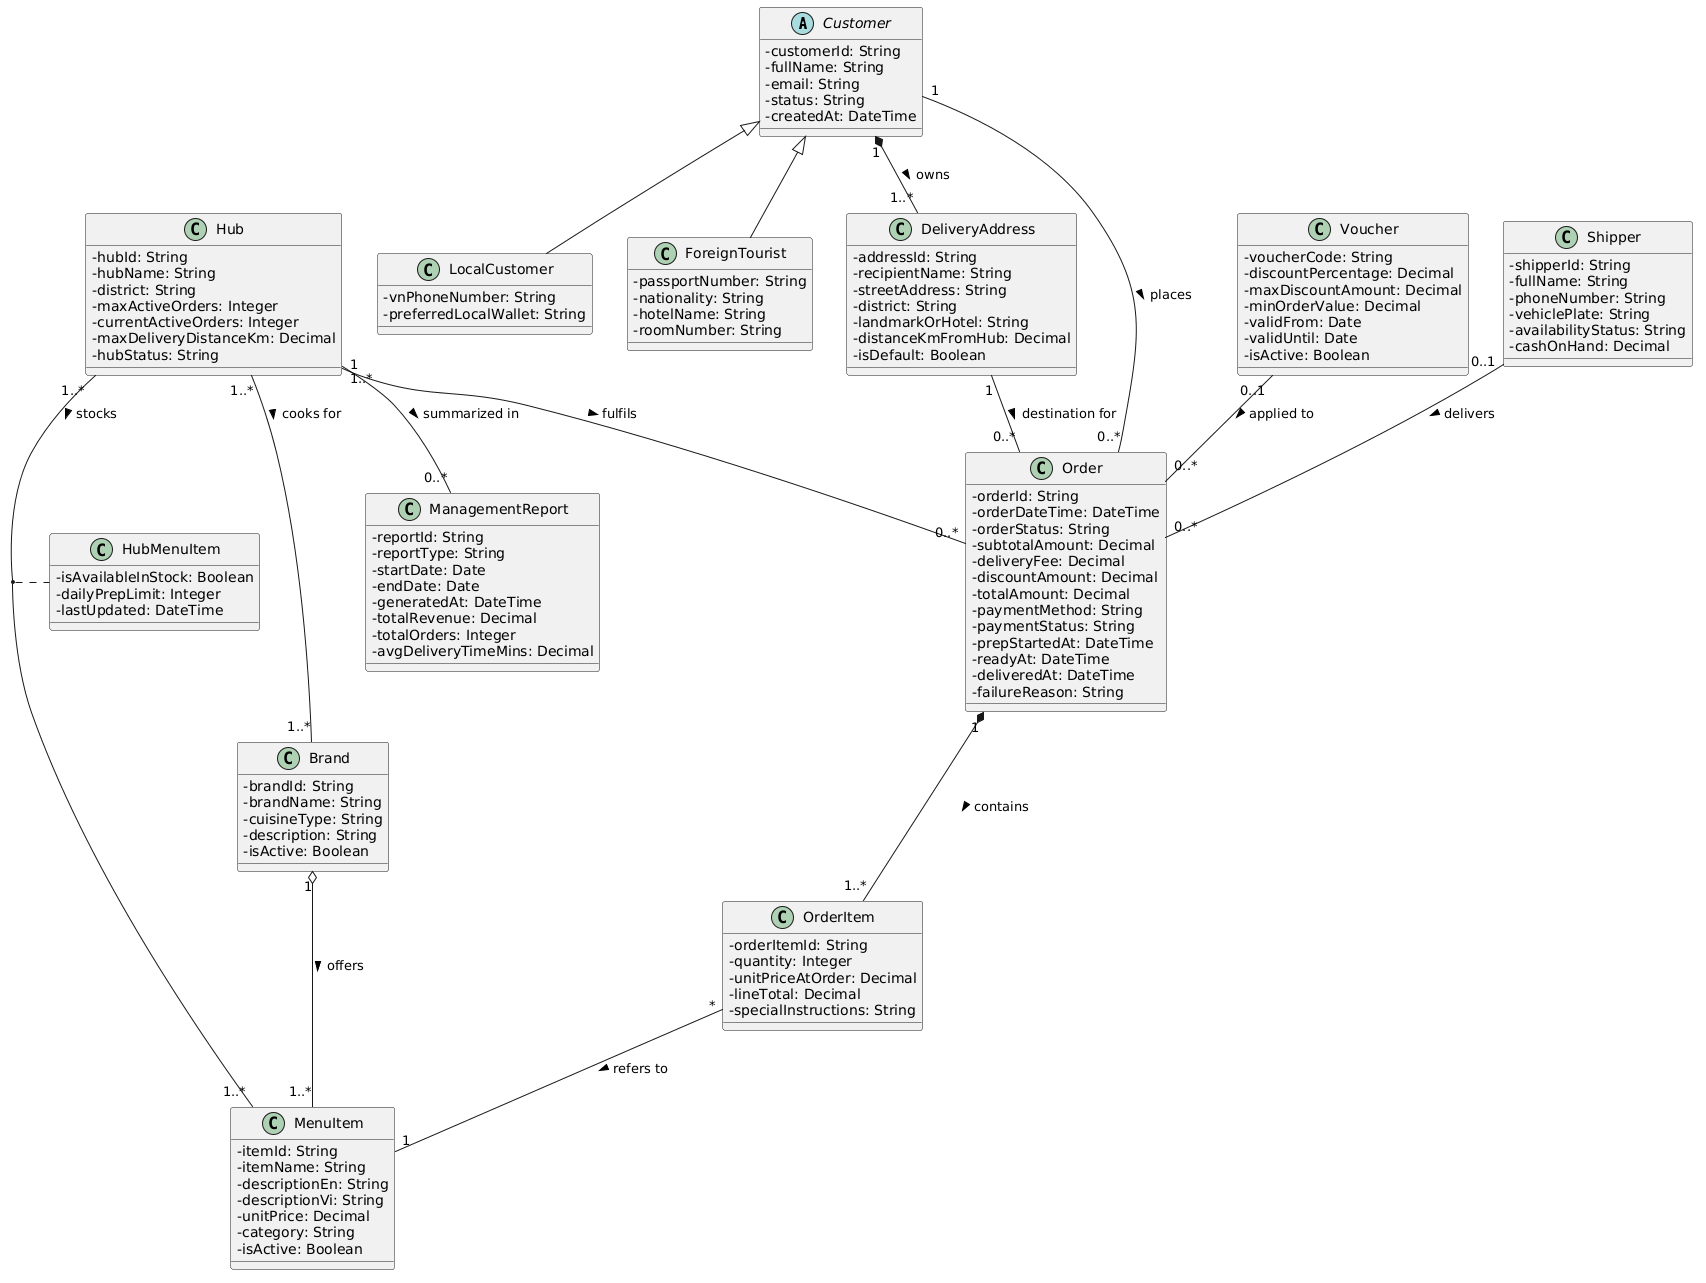

The diagram above was rendered by PlantUML. Its source (embedded in the PNG):
@startuml
skinparam classAttributeIconSize 0
skinparam shadowing false

abstract class Customer {
  - customerId: String
  - fullName: String
  - email: String
  - status: String
  - createdAt: DateTime
}

class LocalCustomer {
  - vnPhoneNumber: String
  - preferredLocalWallet: String
}

class ForeignTourist {
  - passportNumber: String
  - nationality: String
  - hotelName: String
  - roomNumber: String
}

class DeliveryAddress {
  - addressId: String
  - recipientName: String
  - streetAddress: String
  - district: String
  - landmarkOrHotel: String
  - distanceKmFromHub: Decimal
  - isDefault: Boolean
}

class Hub {
  - hubId: String
  - hubName: String
  - district: String
  - maxActiveOrders: Integer
  - currentActiveOrders: Integer
  - maxDeliveryDistanceKm: Decimal
  - hubStatus: String
}

class Brand {
  - brandId: String
  - brandName: String
  - cuisineType: String
  - description: String
  - isActive: Boolean
}

class MenuItem {
  - itemId: String
  - itemName: String
  - descriptionEn: String
  - descriptionVi: String
  - unitPrice: Decimal
  - category: String
  - isActive: Boolean
}

class HubMenuItem {
  - isAvailableInStock: Boolean
  - dailyPrepLimit: Integer
  - lastUpdated: DateTime
}

class Order {
  - orderId: String
  - orderDateTime: DateTime
  - orderStatus: String
  - subtotalAmount: Decimal
  - deliveryFee: Decimal
  - discountAmount: Decimal
  - totalAmount: Decimal
  - paymentMethod: String
  - paymentStatus: String
  - prepStartedAt: DateTime
  - readyAt: DateTime
  - deliveredAt: DateTime
  - failureReason: String
}

class OrderItem {
  - orderItemId: String
  - quantity: Integer
  - unitPriceAtOrder: Decimal
  - lineTotal: Decimal
  - specialInstructions: String
}

class Voucher {
  - voucherCode: String
  - discountPercentage: Decimal
  - maxDiscountAmount: Decimal
  - minOrderValue: Decimal
  - validFrom: Date
  - validUntil: Date
  - isActive: Boolean
}

class Shipper {
  - shipperId: String
  - fullName: String
  - phoneNumber: String
  - vehiclePlate: String
  - availabilityStatus: String
  - cashOnHand: Decimal
}

class ManagementReport {
  - reportId: String
  - reportType: String
  - startDate: Date
  - endDate: Date
  - generatedAt: DateTime
  - totalRevenue: Decimal
  - totalOrders: Integer
  - avgDeliveryTimeMins: Decimal
}

' Generalization
Customer <|-- LocalCustomer
Customer <|-- ForeignTourist

' Whole-Part Composition & Aggregation
Customer "1" *-- "1..*" DeliveryAddress : owns >
Order "1" *-- "1..*" OrderItem : contains >
Brand "1" o-- "1..*" MenuItem : offers >

' Associations & Association Class
Hub "1..*" -- "1..*" Brand : cooks for >
Hub "1..*" -- "1..*" MenuItem : stocks >
(Hub, MenuItem) .. HubMenuItem

Customer "1" -- "0..*" Order : places >
DeliveryAddress "1" -- "0..*" Order : destination for >
Hub "1" -- "0..*" Order : fulfils >
OrderItem "*" -- "1" MenuItem : refers to >
Voucher "0..1" -- "0..*" Order : applied to >
Shipper "0..1" -- "0..*" Order : delivers >
Hub "1..*" -- "0..*" ManagementReport : summarized in >
@enduml